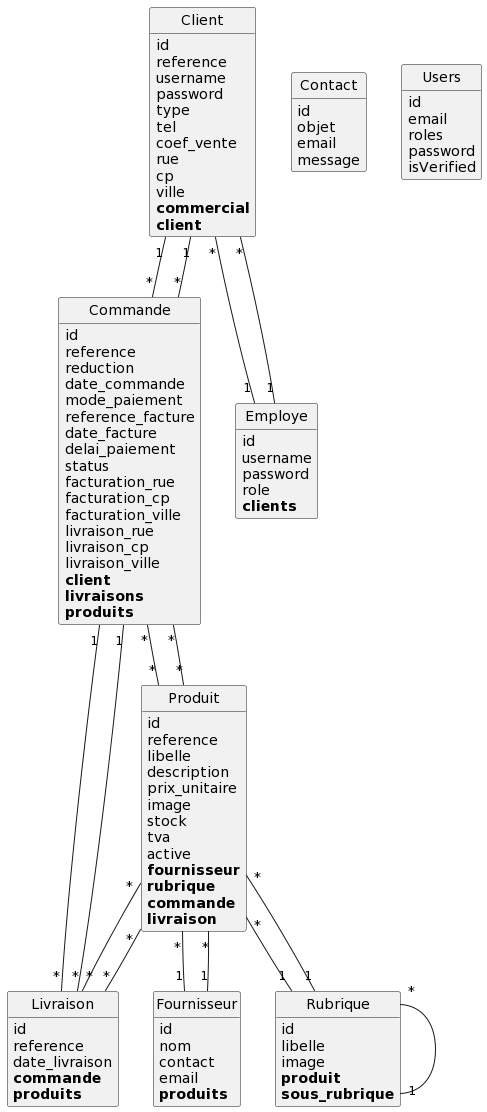

The diagram above was rendered by PlantUML. Its source (embedded in the PNG):
@startuml
class Client {
	id
	reference
	username
	password
	type
	tel
	coef_vente
	rue
	cp
	ville
	**commercial**
	**client**
}

class Commande {
	id
	reference
	reduction
	date_commande
	mode_paiement
	reference_facture
	date_facture
	delai_paiement
	status
	facturation_rue
	facturation_cp
	facturation_ville
	livraison_rue
	livraison_cp
	livraison_ville
	**client**
	**livraisons**
	**produits**
}

class Contact {
	id
	objet
	email
	message
}

class Employe {
	id
	username
	password
	role
	**clients**
}

class Fournisseur {
	id
	nom
	contact
	email
	**produits**
}

class Livraison {
	id
	reference
	date_livraison
	**commande**
	**produits**
}

class Produit {
	id
	reference
	libelle
	description
	prix_unitaire
	image
	stock
	tva
	active
	**fournisseur**
	**rubrique**
	**commande**
	**livraison**
}

class Rubrique {
	id
	libelle
	image
	**produit**
	**sous_rubrique**
}

class Users {
	id
	email
	roles
	password
	isVerified
}

Client "*"--"1" Employe
Client "1"--"*" Commande
Commande "*"--"1" Client
Commande "1"--"*" Livraison
Commande "*"--"*" Produit
Employe "1"--"*" Client
Fournisseur "1"--"*" Produit
Livraison "*"--"1" Commande
Livraison "*"--"*" Produit
Produit "*"--"1" Fournisseur
Produit "*"--"1" Rubrique
Produit "*"--"*" Commande
Produit "*"--"*" Livraison
Rubrique "1"--"*" Produit
Rubrique "*"--"1" Rubrique


hide methods
hide circle
@enduml